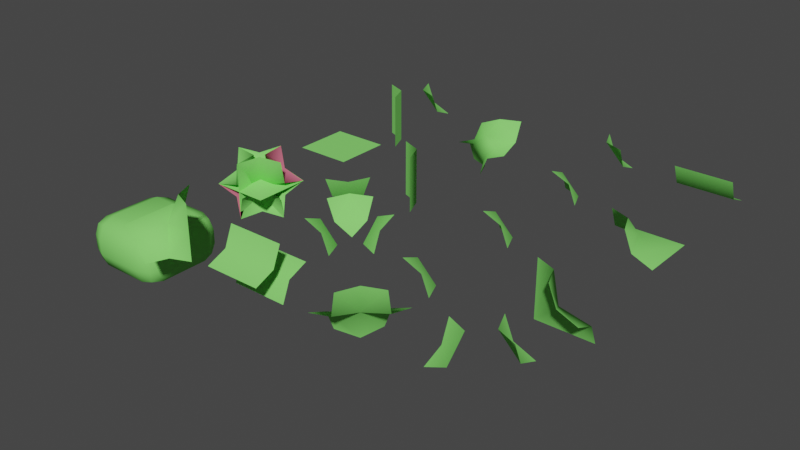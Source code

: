 # Source: new-chunck-parts-lod-1.blend  (saved by Blender 2.90.8; exported with 4.5.12 LTS)
import bpy
from mathutils import Matrix  # noqa: F401  (used for matrix-valued properties, if any)

bpy.ops.wm.read_factory_settings(use_empty=True)
scene = bpy.context.scene
scene.name = 'Scene'

# ---- collections
col_collection = bpy.data.collections.new('Collection'); scene.collection.children.link(col_collection)

# ---- materials (node trees are filled in below, after node groups)
mat_green = bpy.data.materials.new('Green')
mat_green.use_transparent_shadow = False
mat_green.diffuse_color = (0.2434, 0.8, 0.1597, 1.0)
mat_red = bpy.data.materials.new('Red')
mat_red.use_transparent_shadow = False
mat_red.diffuse_color = (0.8, 0.1894, 0.2798, 1.0)

# ---- material node trees

# ---- world
world_world = bpy.data.worlds.new('World'); scene.world = world_world
world_world.use_nodes = True; world_world.node_tree.nodes.clear()
_N = world_world.node_tree.nodes; _L = world_world.node_tree.links
n0 = _N.new('ShaderNodeOutputWorld'); n0.name = 'World Output'; n0.location = (300, 300)
n1 = _N.new('ShaderNodeBackground'); n1.name = 'Background'; n1.location = (10, 300)
n1.inputs[0].default_value = (0.05088, 0.05088, 0.05088, 1.0)
_L.new(n1.outputs[0], n0.inputs[0])
n0.is_active_output = True
world_world.color = (0.05088, 0.05088, 0.05088)
world_world.use_sun_shadow = False
world_world.sun_shadow_jitter_overblur = 0.0

# ---- meshes
me_plane = bpy.data.meshes.new('Plane')
me_plane.from_pydata([(0.0, 0.0, 0.5), (1.0, 0.0, 0.5), (0.0, 1.0, 0.5), (1.0, 1.0, 0.5)], [], [(0, 1, 3, 2)])
me_plane.polygons.foreach_set('use_smooth', [True] * 1)
_uv = me_plane.uv_layers.new(name='UVMap')
_uv.uv.foreach_set('vector', [0.0, 0.0, 1.0, 0.0, 1.0, 1.0, 0.0, 1.0])
me_plane.materials.append(mat_green)
me_plane.use_remesh_fix_poles = True
me_plane.use_remesh_preserve_attributes = False
me_plane.use_mirror_vertex_groups = False
me_plane.update()
me_cube_005 = bpy.data.meshes.new('Cube.005')
me_cube_005.from_pydata([(0.0, 0.0, 0.5002), (0.3537, 0.0, 0.3537), (0.0, 0.3537, 0.3537), (0.0, 0.5002, -4.706e-08), (0.3537, 0.3537, -2.93e-08), (0.5002, 0.0, -3.329e-09)], [], [(1, 2, 0), (2, 1, 4), (4, 1, 5), (2, 4, 3)])
me_cube_005.polygons.foreach_set('use_smooth', [True] * 4)
_uv = me_cube_005.uv_layers.new(name='UVMap')
_uv.uv.foreach_set('vector', [0.6319, 0.625, 0.7552, 0.4948, 0.7517, 0.625, 0.0, 0.0, 0.0, 0.0, 0.0, 0.0, 0.5, 0.4931, 0.6319, 0.625, 0.5, 0.625, 0.6302, 0.3698, 0.5, 0.4931, 0.5, 0.3733])
me_cube_005.materials.append(mat_green)
me_cube_005.use_remesh_preserve_volume = False
me_cube_005.use_remesh_preserve_attributes = False
me_cube_005.use_mirror_vertex_groups = False
me_cube_005.update()
me_cube_001 = bpy.data.meshes.new('Cube.001')
me_cube_001.from_pydata([(1.0, 0.6463, 0.6463), (0.0, 0.6463, 0.6463), (0.0, 1.0, 0.5), (0.0, 0.5, 1.0), (1.0, 1.0, 0.5), (1.0, 0.5, 1.0)], [], [(0, 4, 2, 1), (5, 0, 1, 3)])
me_cube_001.polygons.foreach_set('use_smooth', [True] * 2)
_uv = me_cube_001.uv_layers.new(name='UVMap')
_uv.uv.foreach_set('vector', [0.625, 0.5, 0.625, 0.5, 0.75, 0.5, 0.75, 0.5, 0.625, 0.5, 0.625, 0.5, 0.75, 0.5, 0.75, 0.5])
me_cube_001.materials.append(mat_green)
me_cube_001.use_remesh_preserve_volume = False
me_cube_001.use_remesh_preserve_attributes = False
me_cube_001.use_mirror_vertex_groups = False
me_cube_001.update()
me_cube_009 = bpy.data.meshes.new('Cube.009')
me_cube_009.from_pydata([(0.5, 0.5, 0.5), (0.0, 0.5, 0.5), (1.0, 0.5, 0.5), (0.3537, 1.0, 0.6463), (0.0, 1.0, 0.5), (0.3537, 0.0, 0.3537), (0.0, 2.98e-08, 0.5), (0.6463, 0.6463, 1.0), (1.0, 0.5, 1.0), (0.5, 1.0, 1.0), (0.6463, 0.3537, 0.0), (1.0, 0.5, 0.0), (0.5, 2.98e-08, 0.0)], [], [(8, 7, 0, 2), (2, 0, 10, 11), (0, 5, 12, 10), (3, 0, 7, 9), (6, 5, 0, 1), (0, 3, 4, 1)])
me_cube_009.polygons.foreach_set('use_smooth', [True] * 6)
_uv = me_cube_009.uv_layers.new(name='UVMap')
_uv.uv.foreach_set('vector', [0.625, 0.5, 0.625, 0.5, 0.625, 0.5, 0.625, 0.5, 0.625, 0.5, 0.625, 0.5, 0.5, 0.5, 0.5, 0.5, 0.625, 0.5, 0.625, 0.625, 0.5, 0.625, 0.5, 0.5, 0.625, 0.5, 0.625, 0.5, 0.625, 0.5, 0.625, 0.5, 0.75, 0.625, 0.625, 0.625, 0.625, 0.5, 0.75, 0.5, 0.625, 0.5, 0.625, 0.5, 0.75, 0.5, 0.75, 0.5])
me_cube_009.materials.append(mat_green)
me_cube_009.use_remesh_preserve_volume = False
me_cube_009.use_remesh_preserve_attributes = False
me_cube_009.use_mirror_vertex_groups = False
me_cube_009.update()
me_cube_010 = bpy.data.meshes.new('Cube.010')
me_cube_010.from_pydata([(0.5274, 0.4726, 0.4868), (0.6463, 1.0, 0.3537), (0.4359, 0.0, 0.6068), (1.0, 0.5641, 0.6068), (1.0, 1.0, 0.5), (0.0, 0.3537, 0.3537), (0.4359, 0.5641, 0.0), (0.6463, 0.3537, 1.0), (0.0, 0.0, 0.5002), (0.0, 0.5002, -5.96e-08), (0.4998, 1.0, 0.0), (1.0, 0.5002, 1.0), (0.4998, 0.0, 1.0)], [], [(0, 7, 11, 3), (0, 2, 12, 7), (0, 1, 10, 6), (5, 0, 6, 9), (0, 3, 4, 1), (2, 0, 5, 8)])
me_cube_010.polygons.foreach_set('use_smooth', [True] * 6)
_uv = me_cube_010.uv_layers.new(name='UVMap')
_uv.uv.foreach_set('vector', [0.625, 0.5, 0.625, 0.5, 0.625, 0.5, 0.625, 0.5, 0.625, 0.5, 0.625, 0.625, 0.625, 0.625, 0.625, 0.5, 0.625, 0.5, 0.625, 0.5, 0.5, 0.5, 0.5, 0.5, 0.75, 0.5, 0.625, 0.5, 0.5, 0.5, 0.5, 0.5, 0.625, 0.5, 0.625, 0.5, 0.625, 0.5, 0.625, 0.5, 0.625, 0.625, 0.625, 0.5, 0.75, 0.5, 0.75, 0.625])
me_cube_010.materials.append(mat_green)
me_cube_010.use_remesh_preserve_volume = False
me_cube_010.use_remesh_preserve_attributes = False
me_cube_010.use_mirror_vertex_groups = False
me_cube_010.update()
me_cube_012 = bpy.data.meshes.new('Cube.012')
me_cube_012.from_pydata([(0.5, 0.3018, 0.5), (0.6463, -5.96e-08, 0.6463), (0.3537, 0.3537, 1.0), (0.5, 0.0, 1.0), (0.0, 0.5, 0.0), (1.0, 0.3537, 0.3537), (1.0, 0.0, 0.5), (1.0, 0.5, 0.0), (0.0, 0.5, 1.0)], [], [(2, 0, 4, 8), (0, 1, 6, 5), (0, 5, 7, 4), (0, 2, 3, 1)])
me_cube_012.polygons.foreach_set('use_smooth', [True] * 4)
_uv = me_cube_012.uv_layers.new(name='UVMap')
_uv.uv.foreach_set('vector', [0.625, 0.5, 0.6797, 0.5, 0.75, 0.5, 0.75, 0.5, 0.625, 0.5024, 0.625, 0.625, 0.625, 0.625, 0.625, 0.5, 0.625, 0.5024, 0.625, 0.5, 0.4998, 0.5, 0.4998, 0.5, 0.625, 0.5024, 0.625, 0.5, 0.625, 0.625, 0.625, 0.625])
me_cube_012.materials.append(mat_green)
me_cube_012.use_remesh_preserve_volume = False
me_cube_012.use_remesh_preserve_attributes = False
me_cube_012.use_mirror_vertex_groups = False
me_cube_012.update()
me_cube_017 = bpy.data.meshes.new('Cube.017')
me_cube_017.from_pydata([(2.98e-08, 0.5, 1.0), (0.3537, 0.3537, -2.93e-08), (2.98e-08, 0.5, 0.0), (0.5, 2.98e-08, 1.0), (0.5, 0.0, -5.96e-08), (0.3537, 0.3537, 1.0)], [], [(0, 5, 1, 2), (1, 5, 3, 4)])
me_cube_017.polygons.foreach_set('use_smooth', [True] * 2)
_uv = me_cube_017.uv_layers.new(name='UVMap')
_uv.uv.foreach_set('vector', [0.0, 0.0, 0.0, 0.0, 0.0, 0.0, 0.0, 0.0, 0.0, 0.0, 0.0, 0.0, 0.0, 0.0, 0.0, 0.0])
me_cube_017.materials.append(mat_green)
me_cube_017.use_remesh_preserve_volume = False
me_cube_017.use_remesh_preserve_attributes = False
me_cube_017.use_mirror_vertex_groups = False
me_cube_017.update()
me_cube_019 = bpy.data.meshes.new('Cube.019')
me_cube_019.from_pydata([(0.4359, 0.4359, 1.0), (2.98e-08, 0.5, 1.0), (0.5, 2.98e-08, 1.0), (0.5, 0.0, -5.96e-08), (0.5641, 0.7188, 0.3932), (0.5641, 1.0, 0.3932), (1.0, 1.0, 0.5), (0.5, 1.0, 0.0), (0.7188, 0.5641, 0.3932), (1.0, 0.5641, 0.3932), (0.5641, 0.4359, 0.0), (1.0, 0.5, 0.0), (0.4359, 0.5641, 0.0), (2.98e-08, 0.5, 0.0), (0.2812, 0.5, 0.5), (0.5, 0.2812, 0.5)], [], [(13, 1, 14), (14, 15, 8, 4), (11, 9, 8, 10), (5, 9, 6), (14, 0, 15), (0, 14, 1), (2, 15, 0), (7, 12, 4, 5), (10, 15, 3), (15, 2, 3), (4, 12, 14), (15, 10, 8), (13, 14, 12), (5, 4, 8, 9)])
me_cube_019.polygons.foreach_set('use_smooth', [True] * 14)
_uv = me_cube_019.uv_layers.new(name='UVMap')
_uv.uv.foreach_set('vector', [0.0, 0.0, 0.0, 0.0, 0.0, 0.0, 0.0, 0.0, 0.0, 0.0, 0.6797, 0.5, 0.625, 0.5547, 0.0, 0.0, 0.75, 0.5, 0.6797, 0.5, 0.0, 0.0, 0.0, 0.0, 0.0, 0.0, 0.0, 0.0, 0.0, 0.0, 0.0, 0.0, 0.0, 0.0, 0.0, 0.0, 0.0, 0.0, 0.0, 0.0, 0.0, 0.0, 0.0, 0.0, 0.0, 0.0, 0.0, 0.0, 0.0, 0.0, 0.625, 0.5547, 0.625, 0.625, 0.0, 0.0, 0.0, 0.0, 0.0, 0.0, 0.0, 0.0, 0.0, 0.0, 0.0, 0.0, 0.625, 0.5547, 0.0, 0.0, 0.0, 0.0, 0.0, 0.0, 0.0, 0.0, 0.6797, 0.5, 0.0, 0.0, 0.0, 0.0, 0.0, 0.0, 0.0, 0.0, 0.625, 0.5547, 0.6797, 0.5, 0.0, 0.0])
me_cube_019.materials.append(mat_green)
me_cube_019.use_remesh_preserve_volume = False
me_cube_019.use_remesh_preserve_attributes = False
me_cube_019.use_mirror_vertex_groups = False
me_cube_019.update()
me_cube_006 = bpy.data.meshes.new('Cube.006')
me_cube_006.from_pydata([(0.5, 0.5, 0.5786), (0.4075, 0.5925, 0.3459), (-1.192e-07, 0.5641, 0.3932), (0.4359, 1.0, 0.3932), (0.0, 1.0, 0.5), (0.4359, 0.5641, 2.98e-08), (-1.192e-07, 0.5, 0.0), (0.5, 1.0, 0.0), (-1.192e-07, 0.4359, 0.6068), (0.5641, 1.0, 0.6068), (1.007, 0.0, 0.5), (1.007, 1.0, 0.5), (0.0, 0.0, 0.5), (0.4359, 0.5641, 1.0), (-1.192e-07, 0.5, 1.0), (0.5, 1.0, 1.0)], [], [(0, 10, 11, 9), (0, 9, 15, 13), (1, 3, 7, 5), (1, 2, 4, 3), (12, 10, 0, 8), (1, 5, 6, 2), (14, 8, 0, 13)])
me_cube_006.polygons.foreach_set('use_smooth', [True] * 7)
_uv = me_cube_006.uv_layers.new(name='UVMap')
_uv.uv.foreach_set('vector', [0.6211, 0.5, 0.625, 0.5, 0.625, 0.5, 0.625, 0.5, 0.6211, 0.5, 0.625, 0.5, 0.5, 0.5, 0.5, 0.5, 0.3801, 0.5, 0.375, 0.5, 0.5, 0.5, 0.5, 0.5, 0.3801, 0.5, 0.25, 0.5, 0.25, 0.5, 0.375, 0.5, 0.748, 0.625, 0.625, 0.625, 0.6211, 0.5, 0.748, 0.5, 0.3801, 0.5, 0.5, 0.5, 0.5, 0.5, 0.25, 0.5, 0.5, 0.5, 0.748, 0.5, 0.6211, 0.5, 0.5, 0.5])
me_cube_006.materials.append(mat_green)
me_cube_006.use_remesh_preserve_volume = False
me_cube_006.use_remesh_preserve_attributes = False
me_cube_006.use_mirror_vertex_groups = False
me_cube_006.update()
me_cube_008 = bpy.data.meshes.new('Cube.008')
me_cube_008.from_pydata([(0.4075, 0.4075, 0.3459), (2.98e-08, 0.4359, 0.3932), (0.4359, 0.0, 0.3932), (0.0, 0.0, 0.5), (0.4359, 0.4359, 0.0), (2.98e-08, 0.5, 0.0), (0.5, 2.98e-08, 0.0), (0.5925, 0.5925, 0.6541), (1.0, 0.5641, 0.6068), (0.5641, 1.0, 0.6068), (1.0, 1.0, 0.5), (0.5641, 0.5641, 1.0), (1.0, 0.5, 1.0), (0.5, 1.0, 1.0)], [], [(1, 0, 4, 5), (0, 2, 6, 4), (3, 2, 0, 1), (12, 11, 7, 8), (9, 7, 11, 13), (8, 7, 9, 10)])
me_cube_008.polygons.foreach_set('use_smooth', [True] * 6)
_uv = me_cube_008.uv_layers.new(name='UVMap')
_uv.uv.foreach_set('vector', [0.75, 0.5, 0.6199, 0.5077, 0.5, 0.5, 0.5, 0.5, 0.6199, 0.5077, 0.625, 0.625, 0.5, 0.625, 0.5, 0.5, 0.75, 0.625, 0.625, 0.625, 0.6199, 0.5077, 0.75, 0.5, 0.5, 0.5, 0.5, 0.5, 0.6199, 0.5077, 0.75, 0.5, 0.625, 0.625, 0.6199, 0.5077, 0.5, 0.5, 0.5, 0.625, 0.75, 0.5, 0.6199, 0.5077, 0.625, 0.625, 0.75, 0.625])
me_cube_008.materials.append(mat_red)
me_cube_008.use_remesh_preserve_volume = False
me_cube_008.use_remesh_preserve_attributes = False
me_cube_008.use_mirror_vertex_groups = False
me_cube_008.update()
me_cube_023 = bpy.data.meshes.new('Cube.023')
me_cube_023.from_pydata([(0.5246, 0.4754, 0.4591), (1.0, 0.5641, 0.6068), (1.0, 1.0, 0.5), (0.5, 2.98e-08, 1.0), (1.0, 0.5, 1.0), (0.0, 0.4359, 0.3932), (0.4359, 2.98e-08, 0.6068), (0.0, 0.0, 0.5), (0.5641, 0.4359, 1.0), (0.5641, 1.0, 0.3932), (0.4359, 0.5641, 0.0), (2.98e-08, 0.5, 0.0), (0.5, 1.0, 0.0), (0.7188, 0.5, 0.1354), (0.5, 0.2812, 0.1354), (0.7188, 0.2812, 0.5), (0.5641, 0.4359, 0.1354), (0.5925, 0.4075, 0.3459), (0.5641, 0.2812, 0.3932), (0.7188, 0.4359, 0.3932), (0.7188, 0.0, 0.5), (0.5641, 2.98e-08, 0.3932), (0.5, 2.98e-08, 0.1354), (1.0, 0.2812, 0.5), (1.0, 0.4359, 0.3932), (1.0, 0.5, 0.1354), (1.0, 0.0, 0.5), (0.5, 0.2812, 0.0), (0.5641, 0.4359, 0.0), (0.7188, 0.5, 0.0), (0.5, 2.98e-08, 0.0), (1.0, 0.5, 0.0)], [], [(2, 9, 0, 1), (0, 8, 4, 1), (6, 3, 8, 0), (5, 7, 6, 0), (0, 10, 11, 5), (10, 0, 9, 12), (13, 19, 17, 16), (14, 16, 17, 18), (15, 18, 17, 19), (20, 21, 18, 15), (21, 22, 14, 18), (27, 28, 16, 14), (28, 29, 13, 16), (27, 14, 22, 30), (15, 23, 26, 20), (19, 13, 25, 24), (15, 19, 24, 23), (13, 29, 31, 25)])
me_cube_023.polygons.foreach_set('use_smooth', [True] * 18)
_uv = me_cube_023.uv_layers.new(name='UVMap')
_uv.uv.foreach_set('vector', [0.25, 0.625, 0.25, 0.5, 0.375, 0.5031, 0.375, 0.625, 0.4661, 0.5, 0.5, 0.5, 0.5, 0.625, 0.375, 0.625, 0.375, 0.625, 0.5, 0.5, 0.5, 0.5, 0.375, 0.5031, 0.25, 0.5, 0.25, 0.625, 0.375, 0.625, 0.3203, 0.5, 0.375, 0.5, 0.375, 0.5, 0.25, 0.5, 0.25, 0.5, 0.375, 0.5, 0.375, 0.5, 0.375, 0.5, 0.375, 0.625, 0.5339, 0.5547, 0.625, 0.5547, 0.6199, 0.5077, 0.5339, 0.5, 0.5456, 0.5, 0.5339, 0.5, 0.6199, 0.5077, 0.6797, 0.5, 0.6797, 0.5547, 0.6797, 0.5, 0.6199, 0.5077, 0.625, 0.5547, 0.75, 0.5547, 0.75, 0.5, 0.6797, 0.5, 0.6797, 0.5547, 0.75, 0.5, 0.5677, 0.5, 0.5456, 0.5, 0.6797, 0.5, 0.5, 0.5, 0.5, 0.5, 0.5339, 0.5, 0.5456, 0.5, 0.5, 0.5, 0.5, 0.5547, 0.5339, 0.5547, 0.5339, 0.5, 0.5, 0.5, 0.5456, 0.5, 0.5677, 0.5, 0.5, 0.5, 0.6797, 0.5547, 0.6797, 0.625, 0.75, 0.625, 0.75, 0.5547, 0.625, 0.5547, 0.5339, 0.5547, 0.5339, 0.625, 0.625, 0.625, 0.6797, 0.5547, 0.625, 0.5547, 0.625, 0.625, 0.6797, 0.625, 0.5339, 0.5547, 0.5, 0.5547, 0.5, 0.625, 0.5339, 0.625])
me_cube_023.materials.append(mat_green)
me_cube_023.use_remesh_preserve_volume = False
me_cube_023.use_remesh_preserve_attributes = False
me_cube_023.use_mirror_vertex_groups = False
me_cube_023.update()
me_cube_007 = bpy.data.meshes.new('Cube.007')
me_cube_007.from_pydata([(-1.6, -1.6, -0.96), (-1.6, -1.6, 0.0), (-1.6, 0.0, -0.96), (-1.6, 0.0, 0.0), (0.0, -1.6, -0.96), (0.0, -1.6, 0.0), (0.0, 0.0, -0.96), (0.0, 0.0, 0.0)], [], [(0, 1, 3, 2), (2, 3, 7, 6), (6, 7, 5, 4), (4, 5, 1, 0), (2, 6, 4, 0), (7, 3, 1, 5)])
me_cube_007.polygons.foreach_set('use_smooth', [True] * 6)
_uv = me_cube_007.uv_layers.new(name='UVMap')
_uv.uv.foreach_set('vector', [0.375, 0.0, 0.625, 0.0, 0.625, 0.25, 0.375, 0.25, 0.375, 0.25, 0.625, 0.25, 0.625, 0.5, 0.375, 0.5, 0.375, 0.5, 0.625, 0.5, 0.625, 0.75, 0.375, 0.75, 0.375, 0.75, 0.625, 0.75, 0.625, 1.0, 0.375, 1.0, 0.125, 0.5, 0.375, 0.5, 0.375, 0.75, 0.125, 0.75, 0.625, 0.5, 0.875, 0.5, 0.875, 0.75, 0.625, 0.75])
me_cube_007.materials.append(mat_green)
me_cube_007.use_remesh_fix_poles = True
me_cube_007.use_remesh_preserve_attributes = False
me_cube_007.use_mirror_vertex_groups = False
me_cube_007.update()
me_cube_020 = bpy.data.meshes.new('Cube.020')
me_cube_020.from_pydata([(0.0, 0.6463, 0.3537), (0.0, 0.3537, 0.6463), (0.0, 1.0, 0.5), (1.0, 0.6463, 0.3537), (1.0, 1.0, 0.5), (1.0, 0.3537, 0.6463), (0.0, 0.5, 1.0), (1.0, 0.5, 1.0), (0.0, 0.5, 0.0), (1.0, 0.4998, -5.96e-08), (1.0, 0.0, 0.4998), (0.0, 0.0, 0.4998)], [], [(2, 4, 3, 0), (3, 9, 8, 0), (6, 1, 5, 7), (11, 10, 5, 1)])
me_cube_020.polygons.foreach_set('use_smooth', [True] * 4)
_uv = me_cube_020.uv_layers.new(name='UVMap')
_uv.uv.foreach_set('vector', [0.375, 0.5, 0.375, 0.5, 0.375, 0.5, 0.375, 0.5, 0.375, 0.5, 0.375, 0.5, 0.375, 0.5, 0.375, 0.5, 0.5, 0.5547, 0.375, 0.5547, 0.375, 0.625, 0.5, 0.625, 0.25, 0.5547, 0.25, 0.625, 0.375, 0.625, 0.375, 0.5547])
me_cube_020.materials.append(mat_green)
me_cube_020.use_remesh_preserve_volume = False
me_cube_020.use_remesh_preserve_attributes = False
me_cube_020.use_mirror_vertex_groups = False
me_cube_020.update()
me_cube_026 = bpy.data.meshes.new('Cube.026')
me_cube_026.from_pydata([(0.0, 0.0, 0.5002), (0.3537, 0.0, 0.3537), (0.0, 0.3537, 0.3537), (0.0, 0.5002, -4.706e-08), (0.3537, 0.3537, -2.93e-08), (0.5002, 0.0, -3.329e-09)], [], [(1, 0, 2), (2, 4, 1), (4, 5, 1), (2, 3, 4)])
me_cube_026.polygons.foreach_set('use_smooth', [True] * 4)
_uv = me_cube_026.uv_layers.new(name='UVMap')
_uv.uv.foreach_set('vector', [0.6319, 0.625, 0.7517, 0.625, 0.7552, 0.4948, 0.0, 0.0, 0.0, 0.0, 0.0, 0.0, 0.5, 0.4931, 0.5, 0.625, 0.6319, 0.625, 0.6302, 0.3698, 0.5, 0.3733, 0.5, 0.4931])
me_cube_026.materials.append(mat_green)
me_cube_026.use_remesh_preserve_volume = False
me_cube_026.use_remesh_preserve_attributes = False
me_cube_026.use_mirror_vertex_groups = False
me_cube_026.update()
me_cube_030 = bpy.data.meshes.new('Cube.030')
me_cube_030.from_pydata([(0.4075, 0.4075, 0.6541), (2.98e-08, 0.4359, 0.6068), (0.4359, 0.0, 0.6068), (2.98e-08, 0.0, 0.5), (0.4359, 0.4359, 1.0), (2.98e-08, 0.5, 1.0), (0.5, 2.98e-08, 1.0), (0.4075, 0.5925, 0.3459), (2.98e-08, 0.5641, 0.3932), (0.4359, 1.0, 0.3932), (2.98e-08, 1.0, 0.5), (0.4359, 0.5641, 0.0), (2.98e-08, 0.5, 0.0), (0.5, 1.0, -5.96e-08), (0.5925, 0.5925, 0.6541), (1.0, 0.5641, 0.6068), (0.5641, 1.0, 0.6068), (1.0, 1.0, 0.5), (0.5641, 0.5641, 1.0), (1.0, 0.5, 1.0), (0.5, 1.0, 1.0)], [], [(1, 0, 4, 5), (0, 2, 6, 4), (3, 2, 0, 1), (8, 7, 11, 12), (7, 9, 13, 11), (10, 9, 7, 8), (15, 14, 18, 19), (14, 16, 20, 18), (17, 16, 14, 15)])
me_cube_030.polygons.foreach_set('use_smooth', [True] * 9)
_uv = me_cube_030.uv_layers.new(name='UVMap')
_uv.uv.foreach_set('vector', [0.75, 0.5, 0.6199, 0.5077, 0.5, 0.5, 0.5, 0.5, 0.6199, 0.5077, 0.625, 0.625, 0.5, 0.625, 0.5, 0.5, 0.75, 0.625, 0.625, 0.625, 0.6199, 0.5077, 0.75, 0.5, 0.75, 0.5, 0.6199, 0.5077, 0.5, 0.5, 0.5, 0.5, 0.6199, 0.5077, 0.625, 0.625, 0.5, 0.625, 0.5, 0.5, 0.75, 0.625, 0.625, 0.625, 0.6199, 0.5077, 0.75, 0.5, 0.75, 0.5, 0.6199, 0.5077, 0.5, 0.5, 0.5, 0.5, 0.6199, 0.5077, 0.625, 0.625, 0.5, 0.625, 0.5, 0.5, 0.75, 0.625, 0.625, 0.625, 0.6199, 0.5077, 0.75, 0.5])
me_cube_030.materials.append(mat_green)
me_cube_030.use_remesh_preserve_volume = False
me_cube_030.use_remesh_preserve_attributes = False
me_cube_030.use_mirror_vertex_groups = False
me_cube_030.update()
me_cube_033 = bpy.data.meshes.new('Cube.033')
me_cube_033.from_pydata([(0.0, 0.0, 0.5002), (0.3537, 0.0, 0.3537), (0.0, 0.3537, 0.3537), (0.0, 0.5002, -5.96e-08), (0.3537, 0.3537, 0.0), (0.5002, 0.0, 0.0), (1.0, 1.0, 0.5002), (0.6463, 1.0, 0.3537), (1.0, 0.6463, 0.3537), (1.0, 0.4998, -5.96e-08), (0.6463, 0.6463, 0.0), (0.4998, 1.0, 0.0), (1.0, 0.0, 0.4998), (0.6463, 0.0, 0.6463), (1.0, 0.3537, 0.6463), (1.0, 0.5002, 1.0), (0.6463, 0.3537, 1.0), (0.4998, 0.0, 1.0), (0.0, 1.0, 0.4998), (0.3537, 1.0, 0.6463), (0.0, 0.6463, 0.6463), (0.0, 0.4998, 1.0), (0.3537, 0.6463, 1.0), (0.5002, 1.0, 1.0)], [], [(1, 0, 2), (2, 4, 1), (4, 5, 1), (2, 3, 4), (7, 6, 8), (8, 10, 7), (10, 11, 7), (8, 9, 10), (13, 12, 14), (14, 16, 13), (16, 17, 13), (14, 15, 16), (19, 18, 20), (20, 22, 19), (22, 23, 19), (20, 21, 22)])
me_cube_033.polygons.foreach_set('use_smooth', [True] * 16)
_uv = me_cube_033.uv_layers.new(name='UVMap')
_uv.uv.foreach_set('vector', [0.6319, 0.625, 0.7517, 0.625, 0.7552, 0.4948, 0.0, 0.0, 0.0, 0.0, 0.0, 0.0, 0.5, 0.4931, 0.5, 0.625, 0.6319, 0.625, 0.6302, 0.3698, 0.5, 0.3733, 0.5, 0.4931, 0.6319, 0.625, 0.7517, 0.625, 0.7552, 0.4948, 0.0, 0.0, 0.0, 0.0, 0.0, 0.0, 0.5, 0.4931, 0.5, 0.625, 0.6319, 0.625, 0.6302, 0.3698, 0.5, 0.3733, 0.5, 0.4931, 0.6319, 0.625, 0.7517, 0.625, 0.7552, 0.4948, 0.0, 0.0, 0.0, 0.0, 0.0, 0.0, 0.5, 0.4931, 0.5, 0.625, 0.6319, 0.625, 0.6302, 0.3698, 0.5, 0.3733, 0.5, 0.4931, 0.6319, 0.625, 0.7517, 0.625, 0.7552, 0.4948, 0.0, 0.0, 0.0, 0.0, 0.0, 0.0, 0.5, 0.4931, 0.5, 0.625, 0.6319, 0.625, 0.6302, 0.3698, 0.5, 0.3733, 0.5, 0.4931])
me_cube_033.materials.append(mat_green)
me_cube_033.use_remesh_preserve_volume = False
me_cube_033.use_remesh_preserve_attributes = False
me_cube_033.use_mirror_vertex_groups = False
me_cube_033.update()
me_cube_028 = bpy.data.meshes.new('Cube.028')
me_cube_028.from_pydata([(0.0, 0.5002, 0.0), (0.3537, 0.3537, -5.96e-08), (0.5002, 0.0, 0.0), (0.5002, 0.0, 1.0), (0.3537, 0.3537, 1.0), (0.0, 0.5002, 1.0), (1.0, 1.0, 0.4998), (1.0, 0.6463, 0.6463), (0.6463, 1.0, 0.6463), (0.4998, 1.0, 1.0), (0.6463, 0.6463, 1.0), (1.0, 0.4998, 1.0), (-1.192e-07, 0.4998, 5.96e-08), (0.4998, 2.98e-08, -1.192e-07)], [], [(5, 0, 1, 4), (4, 1, 2, 3), (7, 6, 8), (8, 10, 7), (10, 11, 7), (8, 9, 10)])
me_cube_028.polygons.foreach_set('use_smooth', [0, 0, 1, 1, 1, 1])
_uv = me_cube_028.uv_layers.new(name='UVMap')
_uv.uv.foreach_set('vector', [0.0, 0.0, 0.0, 0.0, 0.0, 0.0, 0.0, 0.0, 0.0, 0.0, 0.0, 0.0, 0.0, 0.0, 0.0, 0.0, 0.6319, 0.625, 0.7517, 0.625, 0.7552, 0.4948, 0.0, 0.0, 0.0, 0.0, 0.0, 0.0, 0.5, 0.4931, 0.5, 0.625, 0.6319, 0.625, 0.6302, 0.3698, 0.5, 0.3733, 0.5, 0.4931])
me_cube_028.materials.append(mat_green)
me_cube_028.use_remesh_preserve_volume = False
me_cube_028.use_remesh_preserve_attributes = False
me_cube_028.use_mirror_vertex_groups = False
me_cube_028.update()
me_cube_034 = bpy.data.meshes.new('Cube.034')
me_cube_034.from_pydata([(0.0, 0.3537, 0.3537), (0.0, 0.5, 0.0), (0.3537, 0.3537, 0.0), (1.0, 0.0, 0.4998), (1.0, 0.3537, 0.6463), (1.0, 0.5, 1.0), (0.6463, 0.3537, 1.0), (0.4998, 0.0, 1.0), (0.3537, 0.0, 0.6463), (0.0, 0.0, 0.4998), (0.4998, 0.0, 0.0), (0.6463, 0.0, 0.3537), (0.5, 0.1179, 0.7292), (0.2707, 0.1179, 0.5), (0.5, 0.1179, 0.2707), (0.7292, 0.1179, 0.5)], [], [(13, 14, 2, 0), (3, 11, 15), (6, 12, 7), (13, 9, 8), (14, 11, 10), (14, 15, 11), (12, 15, 14, 13), (3, 15, 4), (5, 4, 6), (2, 14, 10), (12, 6, 4, 15), (13, 8, 12), (9, 13, 0), (2, 1, 0), (12, 8, 7)])
me_cube_034.polygons.foreach_set('use_smooth', [True] * 15)
_uv = me_cube_034.uv_layers.new(name='UVMap')
_uv.uv.foreach_set('vector', [0.0, 0.0, 0.0, 0.0, 0.0, 0.0, 0.0, 0.0, 0.0, 0.0, 0.0, 0.0, 0.0, 0.0, 0.0, 0.0, 0.0, 0.0, 0.0, 0.0, 0.0, 0.0, 0.0, 0.0, 0.0, 0.0, 0.0, 0.0, 0.0, 0.0, 0.0, 0.0, 0.0, 0.0, 0.0, 0.0, 0.0, 0.0, 0.0, 0.0, 0.0, 0.0, 0.0, 0.0, 0.0, 0.0, 0.0, 0.0, 0.0, 0.0, 0.0, 0.0, 0.0, 0.0, 0.0, 0.0, 0.0, 0.0, 0.0, 0.0, 0.0, 0.0, 0.0, 0.0, 0.0, 0.0, 0.0, 0.0, 0.0, 0.0, 0.0, 0.0, 0.0, 0.0, 0.0, 0.0, 0.0, 0.0, 0.0, 0.0, 0.0, 0.0, 0.0, 0.0, 0.0, 0.0, 0.0, 0.0, 0.0, 0.0, 0.0, 0.0, 0.0, 0.0, 0.0, 0.0])
me_cube_034.materials.append(mat_green)
me_cube_034.use_remesh_preserve_volume = False
me_cube_034.use_remesh_preserve_attributes = False
me_cube_034.use_mirror_vertex_groups = False
me_cube_034.update()
me_cube_002 = bpy.data.meshes.new('Cube.002')
me_cube_002.from_pydata([(0.0, 0.0, 0.5002), (0.3537, 0.0, 0.3537), (0.0, 0.3537, 0.3537), (0.0, 0.5002, -4.706e-08), (0.3537, 0.3537, -2.93e-08), (0.5002, 0.0, -3.329e-09), (1.0, 0.4998, 1.0), (0.6463, 0.6463, 1.0), (1.0, 0.6463, 0.6463), (1.0, 1.0, 0.4998), (0.6463, 1.0, 0.6463), (0.4998, 1.0, 1.0)], [], [(1, 0, 2), (2, 4, 1), (4, 5, 1), (2, 3, 4), (7, 6, 8), (8, 10, 7), (10, 11, 7), (8, 9, 10)])
me_cube_002.polygons.foreach_set('use_smooth', [True] * 8)
_uv = me_cube_002.uv_layers.new(name='UVMap')
_uv.uv.foreach_set('vector', [0.6319, 0.625, 0.7517, 0.625, 0.7552, 0.4948, 0.0, 0.0, 0.0, 0.0, 0.0, 0.0, 0.5, 0.4931, 0.5, 0.625, 0.6319, 0.625, 0.6302, 0.3698, 0.5, 0.3733, 0.5, 0.4931, 0.6319, 0.625, 0.7517, 0.625, 0.7552, 0.4948, 0.0, 0.0, 0.0, 0.0, 0.0, 0.0, 0.5, 0.4931, 0.5, 0.625, 0.6319, 0.625, 0.6302, 0.3698, 0.5, 0.3733, 0.5, 0.4931])
me_cube_002.materials.append(mat_green)
me_cube_002.use_remesh_preserve_volume = False
me_cube_002.use_remesh_preserve_attributes = False
me_cube_002.use_mirror_vertex_groups = False
me_cube_002.update()
me_cube_011 = bpy.data.meshes.new('Cube.011')
me_cube_011.from_pydata([(0.5, 0.5, 0.6982), (0.3537, 0.3537, 1.0), (0.6463, 0.0, 0.6463), (0.5, 0.0, 1.0), (1.0, 1.0, 0.5), (1.192e-07, 0.6463, 0.6463), (1.788e-07, 0.5, 1.0), (5.96e-08, 1.0, 0.5), (1.0, 0.0, 0.5)], [], [(2, 8, 4, 0), (0, 5, 6, 1), (0, 4, 7, 5), (0, 1, 3, 2)])
me_cube_011.polygons.foreach_set('use_smooth', [True] * 4)
_uv = me_cube_011.uv_layers.new(name='UVMap')
_uv.uv.foreach_set('vector', [0.625, 0.5, 0.75, 0.5, 0.75, 0.5, 0.6797, 0.5, 0.625, 0.5024, 0.625, 0.5, 0.625, 0.625, 0.625, 0.625, 0.625, 0.5024, 0.4998, 0.5, 0.4998, 0.5, 0.625, 0.5, 0.625, 0.5024, 0.625, 0.625, 0.625, 0.625, 0.625, 0.5])
me_cube_011.materials.append(mat_green)
me_cube_011.use_remesh_preserve_volume = False
me_cube_011.use_remesh_preserve_attributes = False
me_cube_011.use_mirror_vertex_groups = False
me_cube_011.update()
me_cube_018 = bpy.data.meshes.new('Cube.018')
me_cube_018.from_pydata([(1.0, 1.0, 0.4998), (1.0, 0.6463, 0.6463), (0.6463, 1.0, 0.6463), (0.4998, 1.0, 1.0), (0.6463, 0.6463, 1.0), (1.0, 0.4998, 1.0), (0.0, 0.0, 0.4998), (0.0, 0.3537, 0.6463), (0.3537, 0.0, 0.6463), (0.5002, -2.98e-08, 1.0), (0.3537, 0.3537, 1.0), (5.96e-08, 0.5002, 1.0)], [], [(1, 0, 2), (2, 4, 1), (4, 5, 1), (2, 3, 4), (7, 6, 8), (8, 10, 7), (10, 11, 7), (8, 9, 10)])
me_cube_018.polygons.foreach_set('use_smooth', [True] * 8)
_uv = me_cube_018.uv_layers.new(name='UVMap')
_uv.uv.foreach_set('vector', [0.6319, 0.625, 0.7517, 0.625, 0.7552, 0.4948, 0.0, 0.0, 0.0, 0.0, 0.0, 0.0, 0.5, 0.4931, 0.5, 0.625, 0.6319, 0.625, 0.6302, 0.3698, 0.5, 0.3733, 0.5, 0.4931, 0.6319, 0.625, 0.7517, 0.625, 0.7552, 0.4948, 0.0, 0.0, 0.0, 0.0, 0.0, 0.0, 0.5, 0.4931, 0.5, 0.625, 0.6319, 0.625, 0.6302, 0.3698, 0.5, 0.3733, 0.5, 0.4931])
me_cube_018.materials.append(mat_green)
me_cube_018.use_remesh_preserve_volume = False
me_cube_018.use_remesh_preserve_attributes = False
me_cube_018.use_mirror_vertex_groups = False
me_cube_018.update()

# ---- objects
ob_11110000 = bpy.data.objects.new('11110000', me_plane)
ob_10000000 = bpy.data.objects.new('10000000', me_cube_005)
ob_11111100 = bpy.data.objects.new('11111100', me_cube_001)
ob_10110010 = bpy.data.objects.new('10110010', me_cube_009)
ob_11100100 = bpy.data.objects.new('11100100', me_cube_010)
ob_11001000 = bpy.data.objects.new('11001000', me_cube_012)
ob_10001000 = bpy.data.objects.new('10001000', me_cube_017)
ob_10101000 = bpy.data.objects.new('10101000', me_cube_019)
ob_11100001 = bpy.data.objects.new('11100001', me_cube_006)
ob_10000010 = bpy.data.objects.new('10000010', me_cube_008)
ob_10100100 = bpy.data.objects.new('10100100', me_cube_023)
ob_zero = bpy.data.objects.new('zero', me_cube_007)
ob_11000011 = bpy.data.objects.new('11000011', me_cube_020)
ob_01111111 = bpy.data.objects.new('01111111', me_cube_026)
ob_11100101 = bpy.data.objects.new('11100101', me_cube_030)
ob_01011010 = bpy.data.objects.new('01011010', me_cube_033)
ob_01110101 = bpy.data.objects.new('01110101', me_cube_028)
ob_10000100 = bpy.data.objects.new('10000100', me_cube_034)
ob_01111101 = bpy.data.objects.new('01111101', me_cube_002)
ob_11111000 = bpy.data.objects.new('11111000', me_cube_011)
ob_11110101 = bpy.data.objects.new('11110101', me_cube_018)

# ---- transforms, parenting, visibility, modifiers, constraints
ob_11110000.location = (0.0, 2.0, 0.0)
ob_11110000.lineart.crease_threshold = 0.0
ob_10000000.location = (4.0, 2.0, 0.0)
ob_10000000.lock_rotations_4d = False
ob_10000000.empty_display_type = 'ARROWS'
ob_10000000.lineart.crease_threshold = 0.0
ob_11111100.location = (6.0, 4.0, 0.0)
ob_11111100.lock_rotations_4d = False
ob_11111100.empty_display_type = 'ARROWS'
ob_11111100.lineart.crease_threshold = 0.0
ob_10110010.location = (0.0, -2.0, 0.0)
ob_10110010.lock_rotations_4d = False
ob_10110010.empty_display_type = 'ARROWS'
ob_10110010.lineart.crease_threshold = 0.0
ob_11100100.location = (4.0, -2.0, 0.0)
ob_11100100.lock_rotations_4d = False
ob_11100100.empty_display_type = 'ARROWS'
ob_11100100.lineart.crease_threshold = 0.0
ob_11001000.location = (6.0, 0.0, 0.0)
ob_11001000.lock_rotations_4d = False
ob_11001000.empty_display_type = 'ARROWS'
ob_11001000.lineart.crease_threshold = 0.0
ob_10001000.location = (2.0, 2.0, 0.0)
ob_10001000.lock_rotations_4d = False
ob_10001000.empty_display_type = 'ARROWS'
ob_10001000.lineart.crease_threshold = 0.0
ob_10101000.location = (0.0, 0.0, 0.0)
ob_10101000.lock_rotations_4d = False
ob_10101000.empty_display_type = 'ARROWS'
ob_10101000.lineart.crease_threshold = 0.0
ob_11100001.location = (0.0, 0.0, 0.0)
ob_11100001.lock_rotations_4d = False
ob_11100001.empty_display_type = 'ARROWS'
ob_11100001.lineart.crease_threshold = 0.0
ob_10000010.location = (0.0, 0.0, 0.0)
ob_10000010.lock_rotations_4d = False
ob_10000010.empty_display_type = 'ARROWS'
ob_10000010.lineart.crease_threshold = 0.0
ob_10100100.location = (0.0, 0.0, 0.0)
ob_10100100.lock_rotations_4d = False
ob_10100100.empty_display_type = 'ARROWS'
ob_10100100.lineart.crease_threshold = 0.0
ob_zero.location = (0.0, 0.0, 0.0)
ob_zero.lineart.crease_threshold = 0.0
_m = ob_zero.modifiers.new('Bevel', 'BEVEL')
_m.width = 0.35
_m.width_pct = 0.35
_m.segments = 2
_m.limit_method = 'NONE'
ob_11000011.location = (2.0, -2.0, 0.0)
ob_11000011.lock_rotations_4d = False
ob_11000011.empty_display_type = 'ARROWS'
ob_11000011.lineart.crease_threshold = 0.0
ob_01111111.location = (4.0, 0.0, 0.0)
ob_01111111.lock_rotations_4d = False
ob_01111111.empty_display_type = 'ARROWS'
ob_01111111.lineart.crease_threshold = 0.0
ob_11100101.location = (0.0, 0.0, 0.0)
ob_11100101.lock_rotations_4d = False
ob_11100101.empty_display_type = 'ARROWS'
ob_11100101.lineart.crease_threshold = 0.0
ob_01011010.location = (2.0, 0.0, 0.0)
ob_01011010.lock_rotations_4d = False
ob_01011010.empty_display_type = 'ARROWS'
ob_01011010.lineart.crease_threshold = 0.0
ob_01110101.location = (0.0, 4.0, 0.0)
ob_01110101.lock_rotations_4d = False
ob_01110101.empty_display_type = 'ARROWS'
ob_01110101.lineart.crease_threshold = 0.0
ob_10000100.location = (2.0, 4.0, 0.0)
ob_10000100.lock_rotations_4d = False
ob_10000100.empty_display_type = 'ARROWS'
ob_10000100.lineart.crease_threshold = 0.0
ob_01111101.location = (4.0, 4.0, 0.0)
ob_01111101.lock_rotations_4d = False
ob_01111101.empty_display_type = 'ARROWS'
ob_01111101.lineart.crease_threshold = 0.0
ob_11111000.location = (6.0, 2.0, 0.0)
ob_11111000.lock_rotations_4d = False
ob_11111000.empty_display_type = 'ARROWS'
ob_11111000.lineart.crease_threshold = 0.0
ob_11110101.location = (6.0, -2.0, 0.0)
ob_11110101.lock_rotations_4d = False
ob_11110101.empty_display_type = 'ARROWS'
ob_11110101.lineart.crease_threshold = 0.0

# ---- collection membership
col_collection.objects.link(ob_11110000)
col_collection.objects.link(ob_10000000)
col_collection.objects.link(ob_11111100)
col_collection.objects.link(ob_10110010)
col_collection.objects.link(ob_11100100)
col_collection.objects.link(ob_11001000)
col_collection.objects.link(ob_10001000)
col_collection.objects.link(ob_10101000)
col_collection.objects.link(ob_11100001)
col_collection.objects.link(ob_10000010)
col_collection.objects.link(ob_10100100)
col_collection.objects.link(ob_zero)
col_collection.objects.link(ob_11000011)
col_collection.objects.link(ob_01111111)
col_collection.objects.link(ob_11100101)
col_collection.objects.link(ob_01011010)
col_collection.objects.link(ob_01110101)
col_collection.objects.link(ob_10000100)
col_collection.objects.link(ob_01111101)
col_collection.objects.link(ob_11111000)
col_collection.objects.link(ob_11110101)

# ---- scene / render settings (as saved in the file)
scene.frame_start = 1; scene.frame_end = 250; scene.frame_set(37)
scene.render.engine = 'BLENDER_EEVEE_NEXT'
scene.cycles.use_denoising = False
scene.cycles.samples = 128
scene.cycles.sampling_pattern = 'TABULATED_SOBOL'
scene.cycles.use_adaptive_sampling = False
scene.cycles.use_light_tree = False
scene.view_settings.view_transform = 'Filmic'
bpy.context.view_layer.update()

# ---- added for rendering (the .blend has no active camera and no usable light): camera, sun
cam_auto = bpy.data.cameras.new('AutoCamera')
cam_auto.lens = 50.0
cam_auto.sensor_width = 36.0
cam_auto.clip_end = 1000.0
ob_auto_camera = bpy.data.objects.new('AutoCamera', cam_auto)
scene.collection.objects.link(ob_auto_camera)
ob_auto_camera.location = (13.1186, -11.0023, 8.35488)
ob_auto_camera.rotation_euler = (1.09748, -7.21219e-08, 0.694738)
scene.camera = ob_auto_camera
light_auto_sun = bpy.data.lights.new('AutoSun', 'SUN')
light_auto_sun.energy = 3.0
light_auto_sun.angle = 0.0523599
ob_auto_sun = bpy.data.objects.new('AutoSun', light_auto_sun)
scene.collection.objects.link(ob_auto_sun)
ob_auto_sun.rotation_euler = (0.872665, 0.174533, 0.523599)
bpy.context.view_layer.update()
